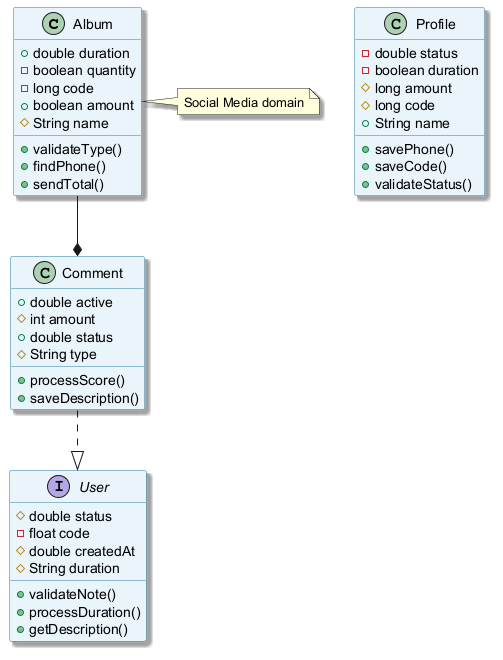

The diagram above was rendered by PlantUML. Its source (embedded in the PNG):
@startuml
skinparam backgroundColor #FFFFFF
skinparam classBackgroundColor #E8F4FA
skinparam classBorderColor #2C7DA0
skinparam shadowing true
class Album {
  +double duration
  -boolean quantity
  -long code
  +boolean amount
  #String name
  +validateType()
  +findPhone()
  +sendTotal()
}
interface User {
  #double status
  -float code
  #double createdAt
  #String duration
  +validateNote()
  +processDuration()
  +getDescription()
}
class Profile {
  -double status
  -boolean duration
  #long amount
  #long code
  +String name
  +savePhone()
  +saveCode()
  +validateStatus()
}
class Comment {
  +double active
  #int amount
  +double status
  #String type
  +processScore()
  +saveDescription()
}
Album --* Comment
Comment ..|> User
note right of Album : Social Media domain
@enduml